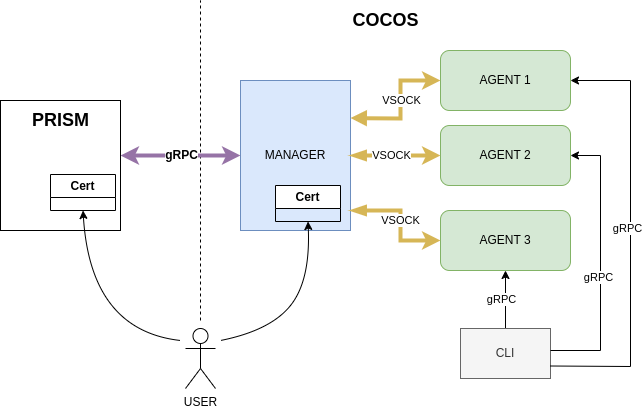

The diagram above was exported from draw.io. Its source (the exported page's mxGraphModel, read from the mxfile embedded in the PNG):
<mxGraphModel dx="2045" dy="699" grid="1" gridSize="10" guides="1" tooltips="1" connect="1" arrows="1" fold="1" page="1" pageScale="1" pageWidth="850" pageHeight="1100" math="0" shadow="0">
  <root>
    <mxCell id="0" />
    <mxCell id="1" parent="0" />
    <mxCell id="jblV96QmEv7qprYH-WsV-2" value="MANAGER" style="rounded=0;whiteSpace=wrap;html=1;fillColor=#dae8fc;strokeColor=#6c8ebf;" vertex="1" parent="1">
      <mxGeometry x="160" y="240" width="110" height="150" as="geometry" />
    </mxCell>
    <mxCell id="jblV96QmEv7qprYH-WsV-3" value="AGENT 1" style="rounded=1;whiteSpace=wrap;html=1;fillColor=#d5e8d4;strokeColor=#82b366;" vertex="1" parent="1">
      <mxGeometry x="360" y="210" width="130" height="60" as="geometry" />
    </mxCell>
    <mxCell id="jblV96QmEv7qprYH-WsV-4" value="AGENT 2" style="rounded=1;whiteSpace=wrap;html=1;fillColor=#d5e8d4;strokeColor=#82b366;" vertex="1" parent="1">
      <mxGeometry x="360" y="285" width="130" height="60" as="geometry" />
    </mxCell>
    <mxCell id="jblV96QmEv7qprYH-WsV-5" value="AGENT 3" style="rounded=1;whiteSpace=wrap;html=1;fillColor=#d5e8d4;strokeColor=#82b366;" vertex="1" parent="1">
      <mxGeometry x="360" y="370" width="130" height="60" as="geometry" />
    </mxCell>
    <mxCell id="jblV96QmEv7qprYH-WsV-6" value="" style="endArrow=classic;html=1;rounded=0;exitX=1;exitY=0.25;exitDx=0;exitDy=0;entryX=0;entryY=0.5;entryDx=0;entryDy=0;fillColor=#fff2cc;strokeColor=#d6b656;startArrow=block;startFill=1;strokeWidth=4;" edge="1" parent="1" source="jblV96QmEv7qprYH-WsV-2" target="jblV96QmEv7qprYH-WsV-3">
      <mxGeometry width="50" height="50" relative="1" as="geometry">
        <mxPoint x="400" y="460" as="sourcePoint" />
        <mxPoint x="450" y="410" as="targetPoint" />
        <Array as="points">
          <mxPoint x="320" y="278" />
          <mxPoint x="320" y="240" />
        </Array>
      </mxGeometry>
    </mxCell>
    <mxCell id="jblV96QmEv7qprYH-WsV-11" value="VSOCK" style="edgeLabel;html=1;align=center;verticalAlign=middle;resizable=0;points=[];" vertex="1" connectable="0" parent="jblV96QmEv7qprYH-WsV-6">
      <mxGeometry x="-0.5626" y="1" relative="1" as="geometry">
        <mxPoint x="22" y="-17" as="offset" />
      </mxGeometry>
    </mxCell>
    <mxCell id="jblV96QmEv7qprYH-WsV-8" value="" style="endArrow=classic;html=1;rounded=0;entryX=0;entryY=0.5;entryDx=0;entryDy=0;fillColor=#fff2cc;strokeColor=#d6b656;startArrow=blockThin;startFill=1;strokeWidth=4;" edge="1" parent="1" target="jblV96QmEv7qprYH-WsV-5">
      <mxGeometry width="50" height="50" relative="1" as="geometry">
        <mxPoint x="270" y="370" as="sourcePoint" />
        <mxPoint x="320" y="320" as="targetPoint" />
        <Array as="points">
          <mxPoint x="320" y="370" />
          <mxPoint x="320" y="400" />
        </Array>
      </mxGeometry>
    </mxCell>
    <mxCell id="jblV96QmEv7qprYH-WsV-13" value="VSOCK" style="edgeLabel;html=1;align=center;verticalAlign=middle;resizable=0;points=[];" vertex="1" connectable="0" parent="jblV96QmEv7qprYH-WsV-8">
      <mxGeometry x="-0.7333" y="4" relative="1" as="geometry">
        <mxPoint x="34" y="14" as="offset" />
      </mxGeometry>
    </mxCell>
    <mxCell id="jblV96QmEv7qprYH-WsV-9" value="" style="endArrow=classic;html=1;rounded=0;exitX=1;exitY=0.5;exitDx=0;exitDy=0;entryX=0;entryY=0.5;entryDx=0;entryDy=0;fillColor=#fff2cc;strokeColor=#d6b656;startArrow=blockThin;startFill=1;strokeWidth=4;" edge="1" parent="1" source="jblV96QmEv7qprYH-WsV-2" target="jblV96QmEv7qprYH-WsV-4">
      <mxGeometry width="50" height="50" relative="1" as="geometry">
        <mxPoint x="400" y="460" as="sourcePoint" />
        <mxPoint x="450" y="410" as="targetPoint" />
      </mxGeometry>
    </mxCell>
    <mxCell id="jblV96QmEv7qprYH-WsV-12" value="VSOCK" style="edgeLabel;html=1;align=center;verticalAlign=middle;resizable=0;points=[];" vertex="1" connectable="0" parent="jblV96QmEv7qprYH-WsV-9">
      <mxGeometry x="-0.4889" relative="1" as="geometry">
        <mxPoint x="17" as="offset" />
      </mxGeometry>
    </mxCell>
    <mxCell id="jblV96QmEv7qprYH-WsV-14" value="" style="endArrow=none;dashed=1;html=1;rounded=0;" edge="1" parent="1">
      <mxGeometry width="50" height="50" relative="1" as="geometry">
        <mxPoint x="120" y="480" as="sourcePoint" />
        <mxPoint x="120" y="160" as="targetPoint" />
      </mxGeometry>
    </mxCell>
    <mxCell id="jblV96QmEv7qprYH-WsV-15" value="&lt;b&gt;&lt;font style=&quot;font-size: 18px;&quot;&gt;COCOS&lt;/font&gt;&lt;/b&gt;" style="text;html=1;align=center;verticalAlign=middle;resizable=0;points=[];autosize=1;strokeColor=none;fillColor=none;" vertex="1" parent="1">
      <mxGeometry x="260" y="160" width="90" height="40" as="geometry" />
    </mxCell>
    <mxCell id="jblV96QmEv7qprYH-WsV-16" value="" style="endArrow=classic;startArrow=classic;html=1;rounded=0;entryX=0;entryY=0.5;entryDx=0;entryDy=0;strokeWidth=4;fillColor=#e1d5e7;strokeColor=#9673a6;" edge="1" parent="1" target="jblV96QmEv7qprYH-WsV-2">
      <mxGeometry width="50" height="50" relative="1" as="geometry">
        <mxPoint x="40" y="315" as="sourcePoint" />
        <mxPoint x="110" y="270" as="targetPoint" />
      </mxGeometry>
    </mxCell>
    <mxCell id="jblV96QmEv7qprYH-WsV-17" value="&lt;b&gt;&lt;font style=&quot;font-size: 12px;&quot;&gt;gRPC&lt;/font&gt;&lt;/b&gt;" style="edgeLabel;html=1;align=center;verticalAlign=middle;resizable=0;points=[];" vertex="1" connectable="0" parent="jblV96QmEv7qprYH-WsV-16">
      <mxGeometry x="-0.4182" y="-3" relative="1" as="geometry">
        <mxPoint x="26" y="-3" as="offset" />
      </mxGeometry>
    </mxCell>
    <mxCell id="jblV96QmEv7qprYH-WsV-21" value="&lt;div style=&quot;text-align: left;&quot;&gt;&lt;br&gt;&lt;/div&gt;" style="rounded=0;whiteSpace=wrap;html=1;" vertex="1" parent="1">
      <mxGeometry x="-80" y="260" width="120" height="130" as="geometry" />
    </mxCell>
    <mxCell id="jblV96QmEv7qprYH-WsV-22" value="&lt;b&gt;&lt;font style=&quot;font-size: 18px;&quot;&gt;PRISM&lt;/font&gt;&lt;/b&gt;" style="text;html=1;align=center;verticalAlign=middle;resizable=0;points=[];autosize=1;strokeColor=none;fillColor=none;" vertex="1" parent="1">
      <mxGeometry x="-60" y="260" width="80" height="40" as="geometry" />
    </mxCell>
    <mxCell id="jblV96QmEv7qprYH-WsV-23" value="USER" style="shape=umlActor;verticalLabelPosition=bottom;verticalAlign=top;html=1;outlineConnect=0;" vertex="1" parent="1">
      <mxGeometry x="105" y="488" width="30" height="60" as="geometry" />
    </mxCell>
    <mxCell id="jblV96QmEv7qprYH-WsV-26" value="Cert" style="swimlane;whiteSpace=wrap;html=1;" vertex="1" parent="1">
      <mxGeometry x="-30" y="334" width="65" height="36" as="geometry" />
    </mxCell>
    <mxCell id="jblV96QmEv7qprYH-WsV-27" value="Cert" style="swimlane;whiteSpace=wrap;html=1;" vertex="1" parent="1">
      <mxGeometry x="195" y="345" width="65" height="36" as="geometry" />
    </mxCell>
    <mxCell id="jblV96QmEv7qprYH-WsV-28" value="" style="curved=1;endArrow=classic;html=1;rounded=0;entryX=0.5;entryY=1;entryDx=0;entryDy=0;" edge="1" parent="1" target="jblV96QmEv7qprYH-WsV-27">
      <mxGeometry width="50" height="50" relative="1" as="geometry">
        <mxPoint x="140" y="500" as="sourcePoint" />
        <mxPoint x="320" y="490" as="targetPoint" />
        <Array as="points">
          <mxPoint x="190" y="490" />
          <mxPoint x="230" y="440" />
        </Array>
      </mxGeometry>
    </mxCell>
    <mxCell id="jblV96QmEv7qprYH-WsV-30" value="" style="curved=1;endArrow=classic;html=1;rounded=0;entryX=0.5;entryY=1;entryDx=0;entryDy=0;" edge="1" parent="1" target="jblV96QmEv7qprYH-WsV-26">
      <mxGeometry width="50" height="50" relative="1" as="geometry">
        <mxPoint x="100" y="500" as="sourcePoint" />
        <mxPoint x="-20" y="410" as="targetPoint" />
        <Array as="points">
          <mxPoint x="10" y="490" />
        </Array>
      </mxGeometry>
    </mxCell>
    <mxCell id="jblV96QmEv7qprYH-WsV-32" value="" style="edgeStyle=orthogonalEdgeStyle;rounded=0;orthogonalLoop=1;jettySize=auto;html=1;" edge="1" parent="1" source="jblV96QmEv7qprYH-WsV-31" target="jblV96QmEv7qprYH-WsV-5">
      <mxGeometry relative="1" as="geometry" />
    </mxCell>
    <mxCell id="jblV96QmEv7qprYH-WsV-39" value="gRPC" style="edgeLabel;html=1;align=center;verticalAlign=middle;resizable=0;points=[];" vertex="1" connectable="0" parent="jblV96QmEv7qprYH-WsV-32">
      <mxGeometry x="0.0172" y="4" relative="1" as="geometry">
        <mxPoint as="offset" />
      </mxGeometry>
    </mxCell>
    <mxCell id="jblV96QmEv7qprYH-WsV-31" value="CLI" style="rounded=0;whiteSpace=wrap;html=1;fillColor=#f5f5f5;fontColor=#333333;strokeColor=#666666;" vertex="1" parent="1">
      <mxGeometry x="380" y="488" width="90" height="50" as="geometry" />
    </mxCell>
    <mxCell id="jblV96QmEv7qprYH-WsV-33" value="" style="endArrow=classic;html=1;rounded=0;entryX=1;entryY=0.5;entryDx=0;entryDy=0;" edge="1" parent="1" target="jblV96QmEv7qprYH-WsV-4">
      <mxGeometry width="50" height="50" relative="1" as="geometry">
        <mxPoint x="470" y="510" as="sourcePoint" />
        <mxPoint x="520" y="460" as="targetPoint" />
        <Array as="points">
          <mxPoint x="520" y="510" />
          <mxPoint x="520" y="315" />
        </Array>
      </mxGeometry>
    </mxCell>
    <mxCell id="jblV96QmEv7qprYH-WsV-38" value="gRPC" style="edgeLabel;html=1;align=center;verticalAlign=middle;resizable=0;points=[];" vertex="1" connectable="0" parent="jblV96QmEv7qprYH-WsV-33">
      <mxGeometry x="-0.1042" y="2" relative="1" as="geometry">
        <mxPoint as="offset" />
      </mxGeometry>
    </mxCell>
    <mxCell id="jblV96QmEv7qprYH-WsV-34" value="" style="endArrow=classic;html=1;rounded=0;entryX=1;entryY=0.5;entryDx=0;entryDy=0;exitX=1;exitY=0.75;exitDx=0;exitDy=0;" edge="1" parent="1" source="jblV96QmEv7qprYH-WsV-31" target="jblV96QmEv7qprYH-WsV-3">
      <mxGeometry width="50" height="50" relative="1" as="geometry">
        <mxPoint x="480" y="520" as="sourcePoint" />
        <mxPoint x="500" y="325" as="targetPoint" />
        <Array as="points">
          <mxPoint x="550" y="526" />
          <mxPoint x="550" y="240" />
        </Array>
      </mxGeometry>
    </mxCell>
    <mxCell id="jblV96QmEv7qprYH-WsV-37" value="gRPC" style="edgeLabel;html=1;align=center;verticalAlign=middle;resizable=0;points=[];" vertex="1" connectable="0" parent="jblV96QmEv7qprYH-WsV-34">
      <mxGeometry x="0.025" y="3" relative="1" as="geometry">
        <mxPoint as="offset" />
      </mxGeometry>
    </mxCell>
  </root>
</mxGraphModel>